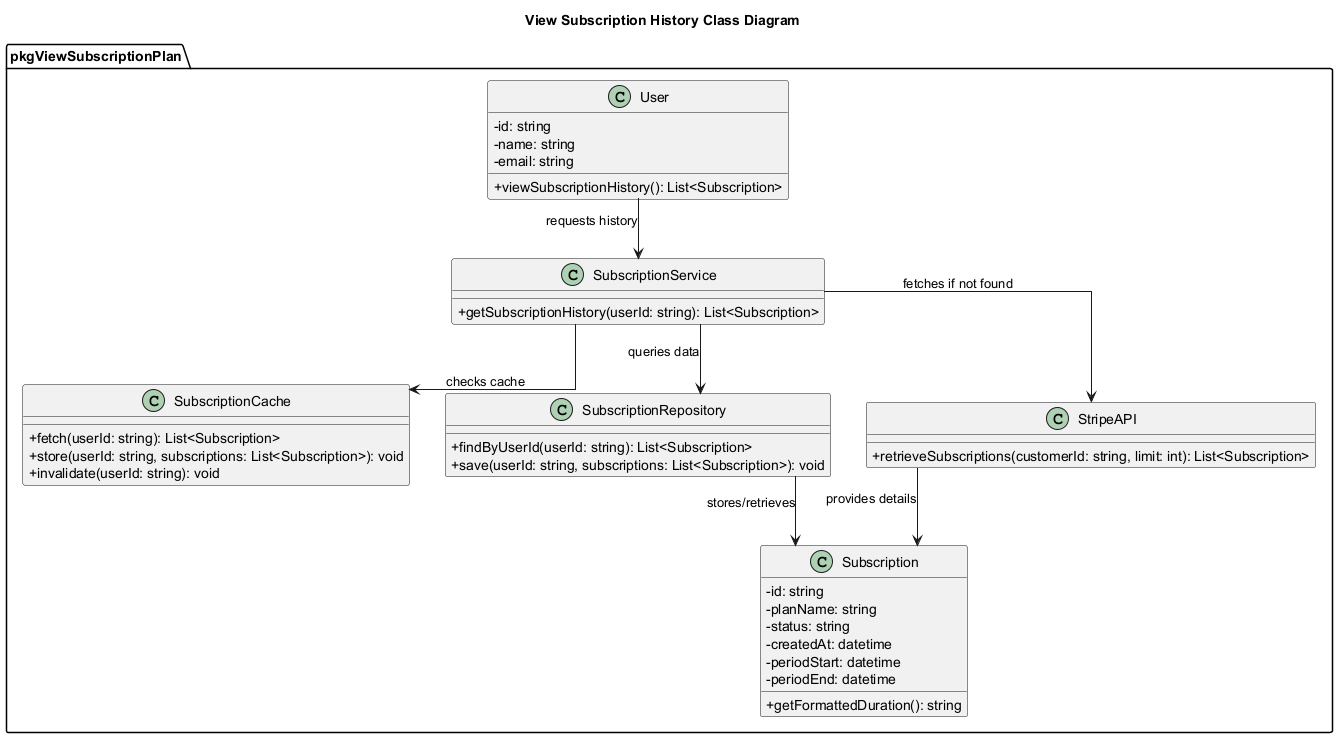

The diagram above was rendered by PlantUML. Its source (embedded in the PNG):
@startuml ViewSubscriptionHistoryClassDiagram
skinparam classAttributeIconSize 0
skinparam linetype ortho
title View Subscription History Class Diagram

package "pkgViewSubscriptionPlan" {

class User {
    - id: string
    - name: string
    - email: string
    + viewSubscriptionHistory(): List<Subscription>
}

class SubscriptionService {
    + getSubscriptionHistory(userId: string): List<Subscription>
}

class SubscriptionCache {
    + fetch(userId: string): List<Subscription>
    + store(userId: string, subscriptions: List<Subscription>): void
    + invalidate(userId: string): void
}

class SubscriptionRepository {
    + findByUserId(userId: string): List<Subscription>
    + save(userId: string, subscriptions: List<Subscription>): void
}

class StripeAPI {
    + retrieveSubscriptions(customerId: string, limit: int): List<Subscription>
}

class Subscription {
    - id: string
    - planName: string
    - status: string
    - createdAt: datetime
    - periodStart: datetime
    - periodEnd: datetime
    + getFormattedDuration(): string
}

' Relationships
User --> SubscriptionService : "requests history"
SubscriptionService --> SubscriptionCache : "checks cache"
SubscriptionService --> SubscriptionRepository : "queries data"
SubscriptionService --> StripeAPI : "fetches if not found"
StripeAPI --> Subscription : "provides details"
SubscriptionRepository --> Subscription : "stores/retrieves"
}
@enduml